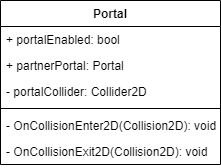

The diagram above was exported from draw.io. Its source (the exported page's mxGraphModel, read from the mxfile embedded in the PNG):
<mxGraphModel dx="1038" dy="521" grid="1" gridSize="10" guides="1" tooltips="1" connect="1" arrows="1" fold="1" page="1" pageScale="1" pageWidth="827" pageHeight="1169" math="0" shadow="0">
  <root>
    <mxCell id="0" />
    <mxCell id="1" parent="0" />
    <mxCell id="ex4TvqBo0A7w-z5wW-m3-1" value="Portal" style="swimlane;fontStyle=1;align=center;verticalAlign=top;childLayout=stackLayout;horizontal=1;startSize=26;horizontalStack=0;resizeParent=1;resizeParentMax=0;resizeLast=0;collapsible=1;marginBottom=0;" parent="1" vertex="1">
      <mxGeometry x="330" y="120" width="220" height="164" as="geometry" />
    </mxCell>
    <mxCell id="ex4TvqBo0A7w-z5wW-m3-2" value="+ portalEnabled: bool" style="text;strokeColor=none;fillColor=none;align=left;verticalAlign=top;spacingLeft=4;spacingRight=4;overflow=hidden;rotatable=0;points=[[0,0.5],[1,0.5]];portConstraint=eastwest;" parent="ex4TvqBo0A7w-z5wW-m3-1" vertex="1">
      <mxGeometry y="26" width="220" height="26" as="geometry" />
    </mxCell>
    <mxCell id="ex4TvqBo0A7w-z5wW-m3-5" value="+ partnerPortal: Portal" style="text;strokeColor=none;fillColor=none;align=left;verticalAlign=top;spacingLeft=4;spacingRight=4;overflow=hidden;rotatable=0;points=[[0,0.5],[1,0.5]];portConstraint=eastwest;" parent="ex4TvqBo0A7w-z5wW-m3-1" vertex="1">
      <mxGeometry y="52" width="220" height="26" as="geometry" />
    </mxCell>
    <mxCell id="ex4TvqBo0A7w-z5wW-m3-6" value="- portalCollider: Collider2D" style="text;strokeColor=none;fillColor=none;align=left;verticalAlign=top;spacingLeft=4;spacingRight=4;overflow=hidden;rotatable=0;points=[[0,0.5],[1,0.5]];portConstraint=eastwest;" parent="ex4TvqBo0A7w-z5wW-m3-1" vertex="1">
      <mxGeometry y="78" width="220" height="26" as="geometry" />
    </mxCell>
    <mxCell id="ex4TvqBo0A7w-z5wW-m3-3" value="" style="line;strokeWidth=1;fillColor=none;align=left;verticalAlign=middle;spacingTop=-1;spacingLeft=3;spacingRight=3;rotatable=0;labelPosition=right;points=[];portConstraint=eastwest;" parent="ex4TvqBo0A7w-z5wW-m3-1" vertex="1">
      <mxGeometry y="104" width="220" height="8" as="geometry" />
    </mxCell>
    <mxCell id="ex4TvqBo0A7w-z5wW-m3-4" value="- OnCollisionEnter2D(Collision2D): void" style="text;strokeColor=none;fillColor=none;align=left;verticalAlign=top;spacingLeft=4;spacingRight=4;overflow=hidden;rotatable=0;points=[[0,0.5],[1,0.5]];portConstraint=eastwest;" parent="ex4TvqBo0A7w-z5wW-m3-1" vertex="1">
      <mxGeometry y="112" width="220" height="26" as="geometry" />
    </mxCell>
    <mxCell id="ex4TvqBo0A7w-z5wW-m3-7" value="- OnCollisionExit2D(Collision2D): void" style="text;strokeColor=none;fillColor=none;align=left;verticalAlign=top;spacingLeft=4;spacingRight=4;overflow=hidden;rotatable=0;points=[[0,0.5],[1,0.5]];portConstraint=eastwest;" parent="ex4TvqBo0A7w-z5wW-m3-1" vertex="1">
      <mxGeometry y="138" width="220" height="26" as="geometry" />
    </mxCell>
  </root>
</mxGraphModel>